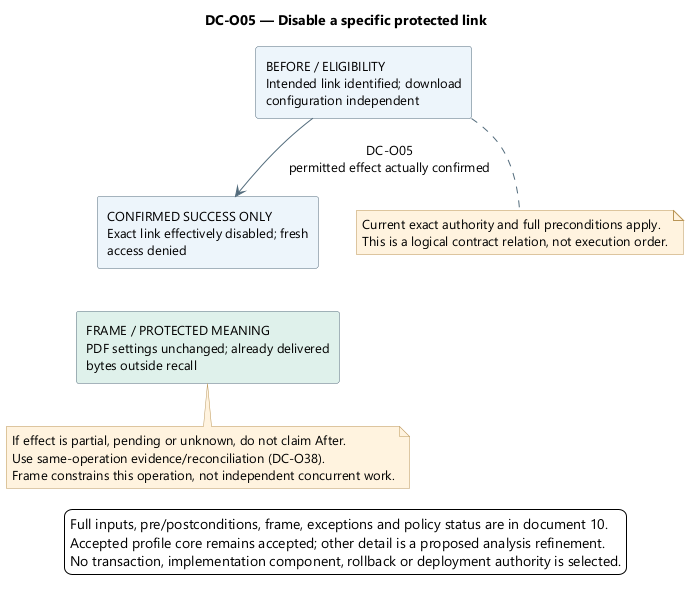

The diagram above was rendered by PlantUML. Its source (embedded in the PNG):
@startuml
' OWNER-MVP-2026-11-04 review: MVP core / cross-cutting. Core presentation/application/files or shared authority/recovery invariant remains applicable.
skinparam backgroundColor white
skinparam defaultFontName Segoe UI
skinparam defaultFontSize 13
skinparam shadowing false
skinparam ArrowColor #526B7B
skinparam rectangleBackgroundColor #EDF4FB
skinparam rectangleBorderColor #526B7B
skinparam noteBackgroundColor #FFF3DF
skinparam noteBorderColor #B99557
skinparam nodesep 38
skinparam ranksep 42
top to bottom direction

title DC-O05 — Disable a specific protected link
rectangle "BEFORE / ELIGIBILITY\nIntended link identified; download\nconfiguration independent" as Before
rectangle "CONFIRMED SUCCESS ONLY\nExact link effectively disabled; fresh\naccess denied" as After
rectangle "FRAME / PROTECTED MEANING\nPDF settings unchanged; already delivered\nbytes outside recall" as Frame #DFF1EA
Before --> After : DC-O05\npermitted effect actually confirmed
After -[hidden]down-> Frame
note bottom of Before
Current exact authority and full preconditions apply.
This is a logical contract relation, not execution order.
end note
note bottom of Frame
If effect is partial, pending or unknown, do not claim After.
Use same-operation evidence/reconciliation (DC-O38).
Frame constrains this operation, not independent concurrent work.
end note
legend bottom
Full inputs, pre/postconditions, frame, exceptions and policy status are in document 10.
Accepted profile core remains accepted; other detail is a proposed analysis refinement.
No transaction, implementation component, rollback or deployment authority is selected.
endlegend
@enduml